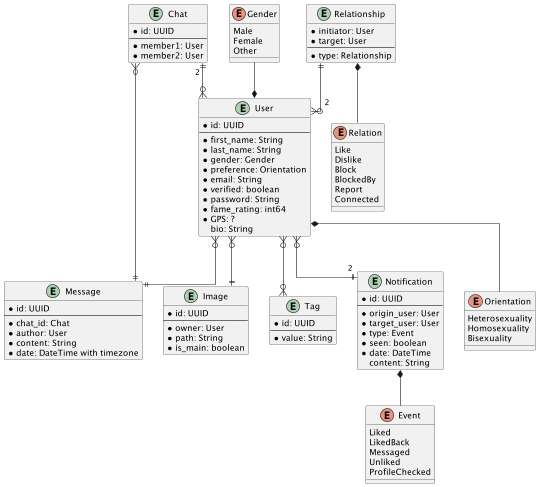

The diagram above was rendered by PlantUML. Its source (embedded in the PNG):
@startuml

skinparam linetype ortho

enum Gender {
	Male
	Female
	Other
}

enum Orientation {
	Heterosexuality
	Homosexuality
	Bisexuality
}

enum Relation {
	Like
	Dislike
	Block
	BlockedBy
	Report
	Connected
}

enum Event {
	Liked
	LikedBack
	Messaged
	Unliked
	ProfileChecked
}

entity User {
	* id: UUID
	--
	* first_name: String
	* last_name: String
	* gender: Gender
	* preference: Orientation
	* email: String
	* verified: boolean
	* password: String
	* fame_rating: int64
	* GPS: ?
	bio: String
}

entity Image {
	* id: UUID
	--
	* owner: User
	* path: String
	* is_main: boolean
}

entity Tag {
	* id: UUID
	--
	* value: String
}

entity Chat {
	* id: UUID
	--
	* member1: User
	* member2: User
}

entity Message {
	* id: UUID
	--
	* chat_id: Chat
	* author: User
	* content: String
	* date: DateTime with timezone
}

entity Relationship {
	* initiator: User
    * target: User
	--
    * type: Relationship
}

entity Notification {
	* id: UUID
	--
	* origin_user: User
	* target_user: User
	* type: Event
	* seen: boolean
	* date: DateTime
	content: String
}

User *-up- Gender
User *-- Orientation
Relationship *-- Relation
Notification *-- Event

User }o--|| Image
User }o--o{ Tag
User }o--|| "2" Notification
Chat ||--o{ "2   " User

Chat }o--|| Message
User }o--|| Message

Relationship ||--o{ "    2" User

@enduml